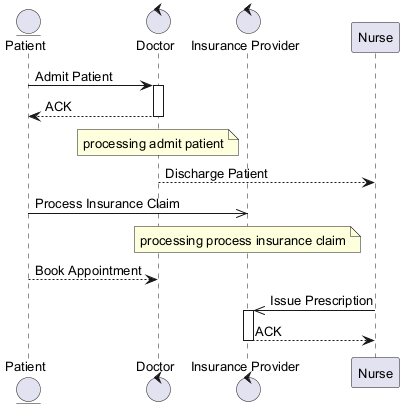

The diagram above was rendered by PlantUML. Its source (embedded in the PNG):
@startuml
skinparam backgroundColor #FFFFFF
skinparam classBackgroundColor #F1F8E9
skinparam classBorderColor #33691E
skinparam defaultFontSize 13
entity "Patient" as P
control "Doctor" as D
control "Insurance Provider" as IP
participant "Nurse" as N
P -> D : Admit Patient
activate D
D --> P : ACK
deactivate D
note over D : processing admit patient
D --> N : Discharge Patient
P ->> IP : Process Insurance Claim
note over IP : processing process insurance claim
P --> D : Book Appointment
N ->> IP : Issue Prescription
activate IP
IP --> N : ACK
deactivate IP
@enduml